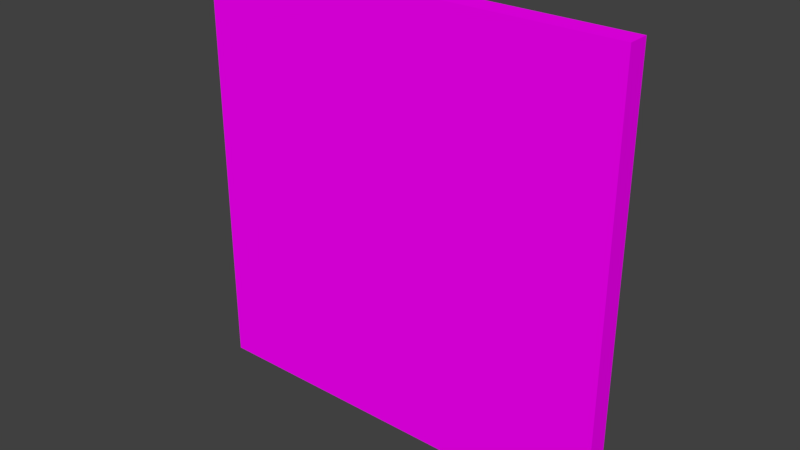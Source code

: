 # Source: WallTile.blend  (saved by Blender 2.78.0; exported with 4.5.12 LTS)
import bpy
from mathutils import Matrix  # noqa: F401  (used for matrix-valued properties, if any)

bpy.ops.wm.read_factory_settings(use_empty=True)
scene = bpy.context.scene
scene.name = 'Scene'

# ---- collections
col_collection_1 = bpy.data.collections.new('Collection 1'); scene.collection.children.link(col_collection_1)

# ---- images (referenced by path relative to the original .blend; pixels are not part of the script)
import os
ASSET_DIR = os.environ.get("B2B_ASSET_DIR", "")  # directory of the original .blend (textures are referenced by path, not embedded)
HERE = os.path.dirname(os.path.abspath(__file__))  # packed textures are extracted next to this script under _unpacked/

def load_image(name, relpath, width, height, colorspace="sRGB"):
    """Load a texture the original file referenced (path relative to the .blend, or extracted next to this script)."""
    p = next((c for c in (os.path.join(HERE, relpath), os.path.join(ASSET_DIR, relpath)) if relpath and os.path.exists(c)), "")
    if p:
        img = bpy.data.images.load(p, check_existing=True)
        img.name = name
    else:  # same state as the original file: an image datablock whose file is absent (Cycles renders it pink)
        img = bpy.data.images.new(name, width, height)
        img.source = "FILE"
        img.filepath = "//" + (relpath or name)
    img.colorspace_settings.name = colorspace
    return img
img_dungeonset1textureatlas = load_image('DungeonSet1TextureAtlas', 'DungeonSet1TextureAtlas.png', 1024, 1024, 'sRGB')

# ---- materials (node trees are filled in below, after node groups)
mat_material = bpy.data.materials.new('Material')
mat_material.alpha_threshold = 0.0
mat_material.roughness = 0.5

# ---- material node trees
mat_material.use_nodes = True; mat_material.node_tree.nodes.clear()
_N = mat_material.node_tree.nodes; _L = mat_material.node_tree.links
n0 = _N.new('ShaderNodeOutputMaterial'); n0.name = 'Material Output'; n0.location = (300, 300)
n1 = _N.new('ShaderNodeBsdfDiffuse'); n1.name = 'Diffuse BSDF'; n1.location = (10, 300)
n2 = _N.new('ShaderNodeTexImage'); n2.name = 'Image Texture'; n2.location = (-180, 300)
n2.width = 140
n2.image = img_dungeonset1textureatlas
_L.new(n1.outputs[0], n0.inputs[0])
_L.new(n2.outputs[0], n1.inputs[0])
n0.is_active_output = True

# ---- world
world_world = bpy.data.worlds.new('World'); scene.world = world_world
world_world.color = (0.05088, 0.05088, 0.05088)
world_world.use_sun_shadow = False
world_world.sun_shadow_jitter_overblur = 0.0
world_world.cycles.sampling_method = 'MANUAL'

# ---- meshes
me_cube = bpy.data.meshes.new('Cube')
me_cube.from_pydata([(-0.5, -3.725e-09, 0.0), (-0.5, -3.725e-09, 1.0), (-0.5, 0.05, 0.0), (-0.5, 0.05, 1.0), (0.5, -3.725e-09, 0.0), (0.5, -3.725e-09, 1.0), (0.5, 0.05, 0.0), (0.5, 0.05, 1.0)], [], [(0, 1, 3, 2), (2, 3, 7, 6), (6, 7, 5, 4), (4, 5, 1, 0), (2, 6, 4, 0), (7, 3, 1, 5)])
_uv = me_cube.uv_layers.new(name='UVMap')
_uv.uv.foreach_set('vector', [0.1976, 0.8537, 0.2025, 0.8537, 0.2025, 0.8585, 0.1976, 0.8585, 0.1976, 0.8537, 0.2025, 0.8537, 0.2025, 0.8585, 0.1976, 0.8585, 0.1976, 0.8537, 0.2025, 0.8537, 0.2025, 0.8585, 0.1976, 0.8585, 0.1976, 0.8537, 0.2025, 0.8537, 0.2025, 0.8585, 0.1976, 0.8585, 0.1976, 0.8537, 0.2025, 0.8537, 0.2025, 0.8585, 0.1976, 0.8585, 0.1976, 0.8537, 0.2025, 0.8537, 0.2025, 0.8585, 0.1976, 0.8585])
me_cube.materials.append(mat_material)
me_cube.use_remesh_preserve_volume = False
me_cube.use_remesh_preserve_attributes = False
me_cube.use_mirror_vertex_groups = False
me_cube.update()

# ---- objects
ob_cube = bpy.data.objects.new('Cube', me_cube)

# ---- transforms, parenting, visibility, modifiers, constraints
ob_cube.location = (0.0, 0.0, 0.0)
ob_cube.lineart.crease_threshold = 0.0

# ---- collection membership
col_collection_1.objects.link(ob_cube)

# ---- scene / render settings (as saved in the file)
scene.frame_start = 1; scene.frame_end = 250; scene.frame_set(0)
scene.render.engine = 'CYCLES'
scene.render.resolution_percentage = 50
scene.render.dither_intensity = 0.0
scene.cycles.use_denoising = False
scene.cycles.samples = 128
scene.cycles.sampling_pattern = 'TABULATED_SOBOL'
scene.cycles.light_sampling_threshold = 0.0
scene.cycles.use_adaptive_sampling = False
scene.cycles.use_light_tree = False
scene.cycles.blur_glossy = 0.0
scene.cycles.sample_clamp_indirect = 0.0
scene.view_settings.view_transform = 'Standard'
bpy.context.view_layer.update()

# ---- added for rendering (the .blend has no active camera and no usable light): camera, sun
cam_auto = bpy.data.cameras.new('AutoCamera')
cam_auto.lens = 50.0
cam_auto.sensor_width = 36.0
cam_auto.clip_end = 1000.0
ob_auto_camera = bpy.data.objects.new('AutoCamera', cam_auto)
scene.collection.objects.link(ob_auto_camera)
ob_auto_camera.location = (1.30928, -1.54614, 1.54743)
ob_auto_camera.rotation_euler = (1.09748, -7.21219e-08, 0.694738)
scene.camera = ob_auto_camera
light_auto_sun = bpy.data.lights.new('AutoSun', 'SUN')
light_auto_sun.energy = 3.0
light_auto_sun.angle = 0.0523599
ob_auto_sun = bpy.data.objects.new('AutoSun', light_auto_sun)
scene.collection.objects.link(ob_auto_sun)
ob_auto_sun.rotation_euler = (0.872665, 0.174533, 0.523599)
bpy.context.view_layer.update()
